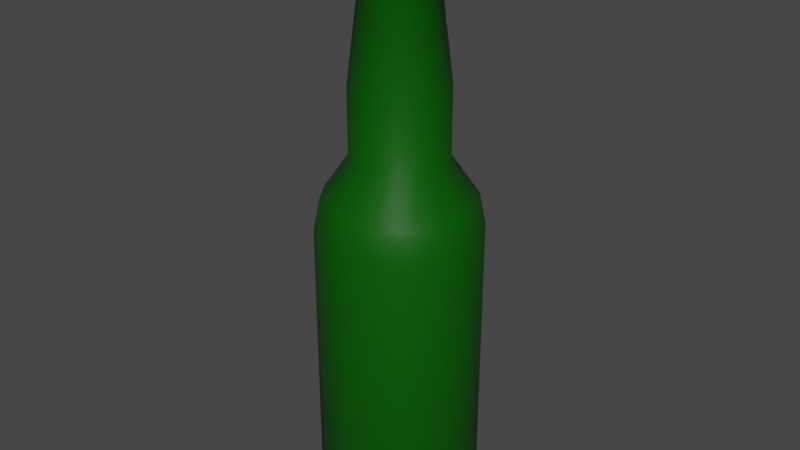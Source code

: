 # Source: beer-bottle.blend  (saved by Blender 3.6.11; exported with 4.5.12 LTS)
import bpy
from mathutils import Matrix  # noqa: F401  (used for matrix-valued properties, if any)

bpy.ops.wm.read_factory_settings(use_empty=True)
scene = bpy.context.scene
scene.name = 'Scene'

# ---- collections
col_collection = bpy.data.collections.new('Collection'); scene.collection.children.link(col_collection)

# ---- materials (node trees are filled in below, after node groups)
mat_glass = bpy.data.materials.new('glass')
mat_glass.use_transparent_shadow = False

# ---- material node trees
mat_glass.use_nodes = True; mat_glass.node_tree.nodes.clear()
_N = mat_glass.node_tree.nodes; _L = mat_glass.node_tree.links
n0 = _N.new('ShaderNodeOutputMaterial'); n0.name = 'Material Output'; n0.location = (388, 372)
n1 = _N.new('ShaderNodeBsdfPrincipled'); n1.name = 'Principled BSDF'; n1.location = (69, 338)
n1.distribution = 'GGX'
n1.subsurface_method = 'RANDOM_WALK_SKIN'
n1.inputs[0].default_value = (0.001328, 0.09078, 0.0, 1.0)
n1.inputs[2].default_value = 0.4636
n1.inputs[3].default_value = 1.45
n1.inputs[13].default_value = 0.35
n1.inputs[27].default_value = (0.0, 0.0, 0.0, 1.0)
n1.inputs[28].default_value = 1.0
_L.new(n1.outputs[0], n0.inputs[0])
n0.is_active_output = True

# ---- world
world_world = bpy.data.worlds.new('World'); scene.world = world_world
world_world.use_nodes = True; world_world.node_tree.nodes.clear()
_N = world_world.node_tree.nodes; _L = world_world.node_tree.links
n0 = _N.new('ShaderNodeOutputWorld'); n0.name = 'World Output'; n0.location = (300, 300)
n1 = _N.new('ShaderNodeBackground'); n1.name = 'Background'; n1.location = (10, 300)
n1.inputs[0].default_value = (0.05088, 0.05088, 0.05088, 1.0)
_L.new(n1.outputs[0], n0.inputs[0])
n0.is_active_output = True
world_world.color = (0.05088, 0.05088, 0.05088)
world_world.use_sun_shadow = False
world_world.sun_shadow_jitter_overblur = 0.0

# ---- meshes
me_cylinder = bpy.data.meshes.new('Cylinder')
me_cylinder.from_pydata([(0.0, 0.03, -0.04), (0.0, 0.03, 0.06222), (0.01148, 0.02772, -0.04), (0.01148, 0.02772, 0.06222), (0.02121, 0.02121, -0.04), (0.02121, 0.02121, 0.06222), (0.02772, 0.01148, -0.04), (0.02772, 0.01148, 0.06222), (0.03, 0.0, -0.04), (0.03, 0.0, 0.06222), (0.02772, -0.01148, -0.04), (0.02772, -0.01148, 0.06222), (0.02121, -0.02121, -0.04), (0.02121, -0.02121, 0.06222), (0.01148, -0.02772, -0.04), (0.01148, -0.02772, 0.06222), (0.0, -0.03, -0.04), (0.0, -0.03, 0.06222), (-0.01148, -0.02772, -0.04), (-0.01148, -0.02772, 0.06222), (-0.02121, -0.02121, -0.04), (-0.02121, -0.02121, 0.06222), (-0.02772, -0.01148, -0.04), (-0.02772, -0.01148, 0.06222), (-0.03, 0.0, -0.04), (-0.03, 0.0, 0.06222), (-0.02772, 0.01148, -0.04), (-0.02772, 0.01148, 0.06222), (-0.02121, 0.02121, -0.04), (-0.02121, 0.02121, 0.06222), (-0.01148, 0.02772, -0.04), (-0.01148, 0.02772, 0.06222), (-3.234e-11, 0.02762, 0.07443), (0.01057, 0.02552, 0.07443), (0.01953, 0.01953, 0.07443), (0.02552, 0.01057, 0.07443), (0.02762, 0.0, 0.07443), (0.02552, -0.01057, 0.07443), (0.01953, -0.01953, 0.07443), (0.01057, -0.02552, 0.07443), (-3.234e-11, -0.02762, 0.07443), (-0.01057, -0.02552, 0.07443), (-0.01953, -0.01953, 0.07443), (-0.02552, -0.01057, 0.07443), (-0.02762, 0.0, 0.07443), (-0.02552, 0.01057, 0.07443), (-0.01953, 0.01953, 0.07443), (-0.01057, 0.02552, 0.07443), (-2.553e-10, 0.01749, 0.08915), (0.006692, 0.01616, 0.08915), (0.01237, 0.01237, 0.08915), (0.01616, 0.006692, 0.08915), (0.01749, -4.27e-11, 0.08915), (0.01616, -0.006692, 0.08915), (0.01237, -0.01237, 0.08915), (0.006692, -0.01616, 0.08915), (-2.553e-10, -0.01749, 0.08915), (-0.006692, -0.01616, 0.08915), (-0.01237, -0.01237, 0.08915), (-0.01616, -0.006692, 0.08915), (-0.01749, -4.27e-11, 0.08915), (-0.01616, 0.006692, 0.08915), (-0.01237, 0.01237, 0.08915), (-0.006692, 0.01616, 0.08915), (-2.553e-10, 0.01749, 0.1145), (0.006692, 0.01616, 0.1145), (0.01237, 0.01237, 0.1145), (0.01616, 0.006692, 0.1145), (0.01749, -4.27e-11, 0.1145), (0.01616, -0.006692, 0.1145), (0.01237, -0.01237, 0.1145), (0.006692, -0.01616, 0.1145), (-2.553e-10, -0.01749, 0.1145), (-0.006692, -0.01616, 0.1145), (-0.01237, -0.01237, 0.1145), (-0.01616, -0.006692, 0.1145), (-0.01749, -4.27e-11, 0.1145), (-0.01616, 0.006692, 0.1145), (-0.01237, 0.01237, 0.1145), (-0.006692, 0.01616, 0.1145), (-2.064e-10, 0.0124, 0.1558), (0.004744, 0.01145, 0.1558), (0.008767, 0.008767, 0.1558), (0.01145, 0.004744, 0.1558), (0.0124, -3.027e-11, 0.1558), (0.01145, -0.004744, 0.1558), (0.008767, -0.008767, 0.1558), (0.004744, -0.01145, 0.1558), (-2.064e-10, -0.0124, 0.1558), (-0.004744, -0.01145, 0.1558), (-0.008767, -0.008767, 0.1558), (-0.01145, -0.004744, 0.1558), (-0.0124, -3.027e-11, 0.1558), (-0.01145, 0.004744, 0.1558), (-0.008767, 0.008767, 0.1558), (-0.004744, 0.01145, 0.1558), (9.071e-11, 0.01414, 0.1581), (0.005412, 0.01306, 0.1581), (0.009999, 0.009999, 0.1581), (0.01306, 0.005412, 0.1581), (0.01414, -2.635e-11, 0.1581), (0.01306, -0.005412, 0.1581), (0.009999, -0.009999, 0.1581), (0.005412, -0.01306, 0.1581), (9.071e-11, -0.01414, 0.1581), (-0.005412, -0.01306, 0.1581), (-0.009999, -0.009999, 0.1581), (-0.01306, -0.005412, 0.1581), (-0.01414, -2.635e-11, 0.1581), (-0.01306, 0.005412, 0.1581), (-0.009999, 0.009999, 0.1581), (-0.005412, 0.01306, 0.1581), (-9.566e-10, 0.01185, 0.1691), (0.004533, 0.01094, 0.1691), (0.008376, 0.008376, 0.1691), (0.01094, 0.004533, 0.1691), (0.01185, -2.207e-11, 0.1691), (0.01094, -0.004533, 0.1691), (0.008376, -0.008376, 0.1691), (0.004533, -0.01094, 0.1691), (-9.566e-10, -0.01185, 0.1691), (-0.004533, -0.01094, 0.1691), (-0.008376, -0.008376, 0.1691), (-0.01094, -0.004533, 0.1691), (-0.01185, -2.207e-11, 0.1691), (-0.01094, 0.004533, 0.1691), (-0.008376, 0.008376, 0.1691), (-0.004533, 0.01094, 0.1691), (-1.223e-09, 0.01309, 0.1709), (0.005008, 0.01209, 0.1709), (0.009254, 0.009254, 0.1709), (0.01209, 0.005008, 0.1709), (0.01309, -1.218e-11, 0.1709), (0.01209, -0.005008, 0.1709), (0.009254, -0.009254, 0.1709), (0.005008, -0.01209, 0.1709), (-1.223e-09, -0.01309, 0.1709), (-0.005008, -0.01209, 0.1709), (-0.009254, -0.009254, 0.1709), (-0.01209, -0.005008, 0.1709), (-0.01309, -1.218e-11, 0.1709), (-0.01209, 0.005008, 0.1709), (-0.009254, 0.009254, 0.1709), (-0.005008, 0.01209, 0.1709), (-2.174e-09, 0.008098, 0.174), (0.003099, 0.007482, 0.174), (0.005726, 0.005726, 0.174), (0.007482, 0.003099, 0.174), (0.008098, -3.499e-11, 0.174), (0.007482, -0.003099, 0.174), (0.005726, -0.005726, 0.174), (0.003099, -0.007482, 0.174), (-2.174e-09, -0.008098, 0.174), (-0.003099, -0.007482, 0.174), (-0.005726, -0.005726, 0.174), (-0.007482, -0.003099, 0.174), (-0.008098, -3.499e-11, 0.174), (-0.007482, 0.003099, 0.174), (-0.005726, 0.005726, 0.174), (-0.003099, 0.007482, 0.174), (0.004305, 0.01039, 0.174), (-2.246e-09, 0.01125, 0.174), (0.007954, 0.007954, 0.174), (0.01039, 0.004305, 0.174), (0.01125, -3.499e-11, 0.174), (0.01039, -0.004305, 0.174), (0.007954, -0.007954, 0.174), (0.004305, -0.01039, 0.174), (-2.246e-09, -0.01125, 0.174), (-0.004305, -0.01039, 0.174), (-0.007954, -0.007954, 0.174), (-0.01039, -0.004305, 0.174), (-0.01125, -3.499e-11, 0.174), (-0.01039, 0.004305, 0.174), (-0.007954, 0.007954, 0.174), (-0.004305, 0.01039, 0.174), (2.118e-08, 0.008098, 0.1561), (0.003099, 0.007482, 0.1561), (0.005726, 0.005726, 0.1561), (0.007482, 0.003099, 0.1561), (0.008098, -3.499e-11, 0.1561), (0.007482, -0.003099, 0.1561), (0.005726, -0.005726, 0.1561), (0.003099, -0.007482, 0.1561), (2.118e-08, -0.008098, 0.1561), (-0.003099, -0.007482, 0.1561), (-0.005726, -0.005726, 0.1561), (-0.007482, -0.003099, 0.1561), (-0.008098, -3.499e-11, 0.1561), (-0.007482, 0.003099, 0.1561), (-0.005726, 0.005726, 0.1561), (-0.003099, 0.007482, 0.1561), (-1.975e-10, 0.02169, -0.04783), (0.008302, 0.02004, -0.04783), (0.01534, 0.01534, -0.04783), (0.02004, 0.008302, -0.04783), (0.02169, 0.0, -0.04783), (0.02004, -0.008302, -0.04783), (0.01534, -0.01534, -0.04783), (0.008302, -0.02004, -0.04783), (-1.975e-10, -0.02169, -0.04783), (-0.008302, -0.02004, -0.04783), (-0.01534, -0.01534, -0.04783), (-0.02004, -0.008302, -0.04783), (-0.02169, 0.0, -0.04783), (-0.02004, 0.008302, -0.04783), (-0.01534, 0.01534, -0.04783), (-0.008302, 0.02004, -0.04783), (-1.975e-10, 0.02602, -0.04783), (0.009956, 0.02404, -0.04783), (0.0184, 0.0184, -0.04783), (0.02404, 0.009956, -0.04783), (0.02602, 0.0, -0.04783), (0.02404, -0.009956, -0.04783), (0.0184, -0.0184, -0.04783), (0.009956, -0.02404, -0.04783), (-1.975e-10, -0.02602, -0.04783), (-0.009956, -0.02404, -0.04783), (-0.0184, -0.0184, -0.04783), (-0.02404, -0.009956, -0.04783), (-0.02602, 0.0, -0.04783), (-0.02404, 0.009956, -0.04783), (-0.0184, 0.0184, -0.04783), (-0.009956, 0.02404, -0.04783), (-1.502e-10, 0.01129, -0.04532), (0.004321, 0.01043, -0.04532), (0.007985, 0.007985, -0.04532), (0.01043, 0.004321, -0.04532), (0.01129, 1.116e-10, -0.04532), (0.01043, -0.004321, -0.04532), (0.007985, -0.007985, -0.04532), (0.004321, -0.01043, -0.04532), (-1.502e-10, -0.01129, -0.04532), (-0.004321, -0.01043, -0.04532), (-0.007985, -0.007985, -0.04532), (-0.01043, -0.004321, -0.04532), (-0.01129, 1.116e-10, -0.04532), (-0.01043, 0.004321, -0.04532), (-0.007985, 0.007985, -0.04532), (-0.004321, 0.01043, -0.04532)], [], [(0, 1, 3, 2), (2, 3, 5, 4), (4, 5, 7, 6), (6, 7, 9, 8), (8, 9, 11, 10), (10, 11, 13, 12), (12, 13, 15, 14), (14, 15, 17, 16), (16, 17, 19, 18), (18, 19, 21, 20), (20, 21, 23, 22), (22, 23, 25, 24), (24, 25, 27, 26), (26, 27, 29, 28), (3, 1, 32, 33), (28, 29, 31, 30), (30, 31, 1, 0), (10, 12, 214, 213), (38, 37, 53, 54), (27, 25, 44, 45), (13, 11, 37, 38), (23, 21, 42, 43), (1, 31, 47, 32), (9, 7, 35, 36), (19, 17, 40, 41), (29, 27, 45, 46), (5, 3, 33, 34), (15, 13, 38, 39), (25, 23, 43, 44), (11, 9, 36, 37), (21, 19, 41, 42), (31, 29, 46, 47), (7, 5, 34, 35), (17, 15, 39, 40), (59, 58, 74, 75), (46, 45, 61, 62), (39, 38, 54, 55), (47, 46, 62, 63), (40, 39, 55, 56), (33, 32, 48, 49), (32, 47, 63, 48), (41, 40, 56, 57), (34, 33, 49, 50), (42, 41, 57, 58), (35, 34, 50, 51), (43, 42, 58, 59), (36, 35, 51, 52), (44, 43, 59, 60), (37, 36, 52, 53), (45, 44, 60, 61), (65, 64, 80, 81), (52, 51, 67, 68), (60, 59, 75, 76), (53, 52, 68, 69), (61, 60, 76, 77), (54, 53, 69, 70), (62, 61, 77, 78), (55, 54, 70, 71), (63, 62, 78, 79), (56, 55, 71, 72), (49, 48, 64, 65), (48, 63, 79, 64), (57, 56, 72, 73), (50, 49, 65, 66), (58, 57, 73, 74), (51, 50, 66, 67), (86, 85, 101, 102), (64, 79, 95, 80), (73, 72, 88, 89), (66, 65, 81, 82), (74, 73, 89, 90), (67, 66, 82, 83), (75, 74, 90, 91), (68, 67, 83, 84), (76, 75, 91, 92), (69, 68, 84, 85), (77, 76, 92, 93), (70, 69, 85, 86), (78, 77, 93, 94), (71, 70, 86, 87), (79, 78, 94, 95), (72, 71, 87, 88), (107, 106, 122, 123), (94, 93, 109, 110), (87, 86, 102, 103), (95, 94, 110, 111), (88, 87, 103, 104), (81, 80, 96, 97), (80, 95, 111, 96), (89, 88, 104, 105), (82, 81, 97, 98), (90, 89, 105, 106), (83, 82, 98, 99), (91, 90, 106, 107), (84, 83, 99, 100), (92, 91, 107, 108), (85, 84, 100, 101), (93, 92, 108, 109), (112, 127, 143, 128), (100, 99, 115, 116), (108, 107, 123, 124), (101, 100, 116, 117), (109, 108, 124, 125), (102, 101, 117, 118), (110, 109, 125, 126), (103, 102, 118, 119), (111, 110, 126, 127), (104, 103, 119, 120), (97, 96, 112, 113), (96, 111, 127, 112), (105, 104, 120, 121), (98, 97, 113, 114), (106, 105, 121, 122), (99, 98, 114, 115), (142, 141, 173, 174), (121, 120, 136, 137), (114, 113, 129, 130), (122, 121, 137, 138), (115, 114, 130, 131), (123, 122, 138, 139), (116, 115, 131, 132), (124, 123, 139, 140), (117, 116, 132, 133), (125, 124, 140, 141), (118, 117, 133, 134), (126, 125, 141, 142), (119, 118, 134, 135), (127, 126, 142, 143), (120, 119, 135, 136), (113, 112, 128, 129), (153, 152, 184, 185), (135, 134, 166, 167), (143, 142, 174, 175), (136, 135, 167, 168), (129, 128, 161, 160), (128, 143, 175, 161), (137, 136, 168, 169), (130, 129, 160, 162), (138, 137, 169, 170), (131, 130, 162, 163), (139, 138, 170, 171), (132, 131, 163, 164), (140, 139, 171, 172), (133, 132, 164, 165), (141, 140, 172, 173), (134, 133, 165, 166), (144, 145, 160, 161), (145, 146, 162, 160), (146, 147, 163, 162), (147, 148, 164, 163), (148, 149, 165, 164), (149, 150, 166, 165), (150, 151, 167, 166), (151, 152, 168, 167), (152, 153, 169, 168), (153, 154, 170, 169), (154, 155, 171, 170), (155, 156, 172, 171), (156, 157, 173, 172), (157, 158, 174, 173), (158, 159, 175, 174), (159, 144, 161, 175), (177, 176, 191, 190, 189, 188, 187, 186, 185, 184, 183, 182, 181, 180, 179, 178), (146, 145, 177, 178), (154, 153, 185, 186), (147, 146, 178, 179), (155, 154, 186, 187), (148, 147, 179, 180), (156, 155, 187, 188), (149, 148, 180, 181), (157, 156, 188, 189), (150, 149, 181, 182), (158, 157, 189, 190), (151, 150, 182, 183), (159, 158, 190, 191), (152, 151, 183, 184), (145, 144, 176, 177), (144, 159, 191, 176), (196, 197, 229, 228), (20, 22, 219, 218), (30, 0, 208, 223), (6, 8, 212, 211), (16, 18, 217, 216), (26, 28, 222, 221), (2, 4, 210, 209), (12, 14, 215, 214), (22, 24, 220, 219), (8, 10, 213, 212), (18, 20, 218, 217), (28, 30, 223, 222), (4, 6, 211, 210), (14, 16, 216, 215), (0, 2, 209, 208), (24, 26, 221, 220), (193, 192, 208, 209), (194, 193, 209, 210), (195, 194, 210, 211), (196, 195, 211, 212), (197, 196, 212, 213), (198, 197, 213, 214), (199, 198, 214, 215), (200, 199, 215, 216), (201, 200, 216, 217), (202, 201, 217, 218), (203, 202, 218, 219), (204, 203, 219, 220), (205, 204, 220, 221), (206, 205, 221, 222), (207, 206, 222, 223), (192, 207, 223, 208), (224, 225, 226, 227, 228, 229, 230, 231, 232, 233, 234, 235, 236, 237, 238, 239), (204, 205, 237, 236), (197, 198, 230, 229), (205, 206, 238, 237), (198, 199, 231, 230), (206, 207, 239, 238), (199, 200, 232, 231), (192, 193, 225, 224), (207, 192, 224, 239), (200, 201, 233, 232), (193, 194, 226, 225), (201, 202, 234, 233), (194, 195, 227, 226), (202, 203, 235, 234), (195, 196, 228, 227), (203, 204, 236, 235)])
me_cylinder.polygons.foreach_set('use_smooth', [True] * 226)
_uv = me_cylinder.uv_layers.new(name='UVMap')
_uv.uv.foreach_set('vector', [1.0, 0.5, 1.0, 1.0, 0.9375, 1.0, 0.9375, 0.5, 0.9375, 0.5, 0.9375, 1.0, 0.875, 1.0, 0.875, 0.5, 0.875, 0.5, 0.875, 1.0, 0.8125, 1.0, 0.8125, 0.5, 0.8125, 0.5, 0.8125, 1.0, 0.75, 1.0, 0.75, 0.5, 0.75, 0.5, 0.75, 1.0, 0.6875, 1.0, 0.6875, 0.5, 0.6875, 0.5, 0.6875, 1.0, 0.625, 1.0, 0.625, 0.5, 0.625, 0.5, 0.625, 1.0, 0.5625, 1.0, 0.5625, 0.5, 0.5625, 0.5, 0.5625, 1.0, 0.5, 1.0, 0.5, 0.5, 0.5, 0.5, 0.5, 1.0, 0.4375, 1.0, 0.4375, 0.5, 0.4375, 0.5, 0.4375, 1.0, 0.375, 1.0, 0.375, 0.5, 0.375, 0.5, 0.375, 1.0, 0.3125, 1.0, 0.3125, 0.5, 0.3125, 0.5, 0.3125, 1.0, 0.25, 1.0, 0.25, 0.5, 0.25, 0.5, 0.25, 1.0, 0.1875, 1.0, 0.1875, 0.5, 0.1875, 0.5, 0.1875, 1.0, 0.125, 1.0, 0.125, 0.5, 0.9375, 1.0, 1.0, 1.0, 1.0, 1.0, 0.9375, 1.0, 0.125, 0.5, 0.125, 1.0, 0.0625, 1.0, 0.0625, 0.5, 0.0625, 0.5, 0.0625, 1.0, 0.0, 1.0, 0.0, 0.5, 0.6875, 0.5, 0.625, 0.5, 0.625, 0.5, 0.6875, 0.5, 0.625, 1.0, 0.6875, 1.0, 0.6875, 1.0, 0.625, 1.0, 0.1875, 1.0, 0.25, 1.0, 0.25, 1.0, 0.1875, 1.0, 0.625, 1.0, 0.6875, 1.0, 0.6875, 1.0, 0.625, 1.0, 0.3125, 1.0, 0.375, 1.0, 0.375, 1.0, 0.3125, 1.0, 0.0, 1.0, 0.0625, 1.0, 0.0625, 1.0, 0.0, 1.0, 0.75, 1.0, 0.8125, 1.0, 0.8125, 1.0, 0.75, 1.0, 0.4375, 1.0, 0.5, 1.0, 0.5, 1.0, 0.4375, 1.0, 0.125, 1.0, 0.1875, 1.0, 0.1875, 1.0, 0.125, 1.0, 0.875, 1.0, 0.9375, 1.0, 0.9375, 1.0, 0.875, 1.0, 0.5625, 1.0, 0.625, 1.0, 0.625, 1.0, 0.5625, 1.0, 0.25, 1.0, 0.3125, 1.0, 0.3125, 1.0, 0.25, 1.0, 0.6875, 1.0, 0.75, 1.0, 0.75, 1.0, 0.6875, 1.0, 0.375, 1.0, 0.4375, 1.0, 0.4375, 1.0, 0.375, 1.0, 0.0625, 1.0, 0.125, 1.0, 0.125, 1.0, 0.0625, 1.0, 0.8125, 1.0, 0.875, 1.0, 0.875, 1.0, 0.8125, 1.0, 0.5, 1.0, 0.5625, 1.0, 0.5625, 1.0, 0.5, 1.0, 0.3125, 1.0, 0.375, 1.0, 0.375, 1.0, 0.3125, 1.0, 0.125, 1.0, 0.1875, 1.0, 0.1875, 1.0, 0.125, 1.0, 0.5625, 1.0, 0.625, 1.0, 0.625, 1.0, 0.5625, 1.0, 0.0625, 1.0, 0.125, 1.0, 0.125, 1.0, 0.0625, 1.0, 0.5, 1.0, 0.5625, 1.0, 0.5625, 1.0, 0.5, 1.0, 0.9375, 1.0, 1.0, 1.0, 1.0, 1.0, 0.9375, 1.0, 0.0, 1.0, 0.0625, 1.0, 0.0625, 1.0, 0.0, 1.0, 0.4375, 1.0, 0.5, 1.0, 0.5, 1.0, 0.4375, 1.0, 0.875, 1.0, 0.9375, 1.0, 0.9375, 1.0, 0.875, 1.0, 0.375, 1.0, 0.4375, 1.0, 0.4375, 1.0, 0.375, 1.0, 0.8125, 1.0, 0.875, 1.0, 0.875, 1.0, 0.8125, 1.0, 0.3125, 1.0, 0.375, 1.0, 0.375, 1.0, 0.3125, 1.0, 0.75, 1.0, 0.8125, 1.0, 0.8125, 1.0, 0.75, 1.0, 0.25, 1.0, 0.3125, 1.0, 0.3125, 1.0, 0.25, 1.0, 0.6875, 1.0, 0.75, 1.0, 0.75, 1.0, 0.6875, 1.0, 0.1875, 1.0, 0.25, 1.0, 0.25, 1.0, 0.1875, 1.0, 0.9375, 1.0, 1.0, 1.0, 1.0, 1.0, 0.9375, 1.0, 0.75, 1.0, 0.8125, 1.0, 0.8125, 1.0, 0.75, 1.0, 0.25, 1.0, 0.3125, 1.0, 0.3125, 1.0, 0.25, 1.0, 0.6875, 1.0, 0.75, 1.0, 0.75, 1.0, 0.6875, 1.0, 0.1875, 1.0, 0.25, 1.0, 0.25, 1.0, 0.1875, 1.0, 0.625, 1.0, 0.6875, 1.0, 0.6875, 1.0, 0.625, 1.0, 0.125, 1.0, 0.1875, 1.0, 0.1875, 1.0, 0.125, 1.0, 0.5625, 1.0, 0.625, 1.0, 0.625, 1.0, 0.5625, 1.0, 0.0625, 1.0, 0.125, 1.0, 0.125, 1.0, 0.0625, 1.0, 0.5, 1.0, 0.5625, 1.0, 0.5625, 1.0, 0.5, 1.0, 0.9375, 1.0, 1.0, 1.0, 1.0, 1.0, 0.9375, 1.0, 0.0, 1.0, 0.0625, 1.0, 0.0625, 1.0, 0.0, 1.0, 0.4375, 1.0, 0.5, 1.0, 0.5, 1.0, 0.4375, 1.0, 0.875, 1.0, 0.9375, 1.0, 0.9375, 1.0, 0.875, 1.0, 0.375, 1.0, 0.4375, 1.0, 0.4375, 1.0, 0.375, 1.0, 0.8125, 1.0, 0.875, 1.0, 0.875, 1.0, 0.8125, 1.0, 0.625, 1.0, 0.6875, 1.0, 0.6875, 1.0, 0.625, 1.0, 0.0, 1.0, 0.0625, 1.0, 0.0625, 1.0, 0.0, 1.0, 0.4375, 1.0, 0.5, 1.0, 0.5, 1.0, 0.4375, 1.0, 0.875, 1.0, 0.9375, 1.0, 0.9375, 1.0, 0.875, 1.0, 0.375, 1.0, 0.4375, 1.0, 0.4375, 1.0, 0.375, 1.0, 0.8125, 1.0, 0.875, 1.0, 0.875, 1.0, 0.8125, 1.0, 0.3125, 1.0, 0.375, 1.0, 0.375, 1.0, 0.3125, 1.0, 0.75, 1.0, 0.8125, 1.0, 0.8125, 1.0, 0.75, 1.0, 0.25, 1.0, 0.3125, 1.0, 0.3125, 1.0, 0.25, 1.0, 0.6875, 1.0, 0.75, 1.0, 0.75, 1.0, 0.6875, 1.0, 0.1875, 1.0, 0.25, 1.0, 0.25, 1.0, 0.1875, 1.0, 0.625, 1.0, 0.6875, 1.0, 0.6875, 1.0, 0.625, 1.0, 0.125, 1.0, 0.1875, 1.0, 0.1875, 1.0, 0.125, 1.0, 0.5625, 1.0, 0.625, 1.0, 0.625, 1.0, 0.5625, 1.0, 0.0625, 1.0, 0.125, 1.0, 0.125, 1.0, 0.0625, 1.0, 0.5, 1.0, 0.5625, 1.0, 0.5625, 1.0, 0.5, 1.0, 0.3125, 1.0, 0.375, 1.0, 0.375, 1.0, 0.3125, 1.0, 0.125, 1.0, 0.1875, 1.0, 0.1875, 1.0, 0.125, 1.0, 0.5625, 1.0, 0.625, 1.0, 0.625, 1.0, 0.5625, 1.0, 0.0625, 1.0, 0.125, 1.0, 0.125, 1.0, 0.0625, 1.0, 0.5, 1.0, 0.5625, 1.0, 0.5625, 1.0, 0.5, 1.0, 0.9375, 1.0, 1.0, 1.0, 1.0, 1.0, 0.9375, 1.0, 0.0, 1.0, 0.0625, 1.0, 0.0625, 1.0, 0.0, 1.0, 0.4375, 1.0, 0.5, 1.0, 0.5, 1.0, 0.4375, 1.0, 0.875, 1.0, 0.9375, 1.0, 0.9375, 1.0, 0.875, 1.0, 0.375, 1.0, 0.4375, 1.0, 0.4375, 1.0, 0.375, 1.0, 0.8125, 1.0, 0.875, 1.0, 0.875, 1.0, 0.8125, 1.0, 0.3125, 1.0, 0.375, 1.0, 0.375, 1.0, 0.3125, 1.0, 0.75, 1.0, 0.8125, 1.0, 0.8125, 1.0, 0.75, 1.0, 0.25, 1.0, 0.3125, 1.0, 0.3125, 1.0, 0.25, 1.0, 0.6875, 1.0, 0.75, 1.0, 0.75, 1.0, 0.6875, 1.0, 0.1875, 1.0, 0.25, 1.0, 0.25, 1.0, 0.1875, 1.0, 0.0, 1.0, 0.0625, 1.0, 0.0625, 1.0, 0.0, 1.0, 0.75, 1.0, 0.8125, 1.0, 0.8125, 1.0, 0.75, 1.0, 0.25, 1.0, 0.3125, 1.0, 0.3125, 1.0, 0.25, 1.0, 0.6875, 1.0, 0.75, 1.0, 0.75, 1.0, 0.6875, 1.0, 0.1875, 1.0, 0.25, 1.0, 0.25, 1.0, 0.1875, 1.0, 0.625, 1.0, 0.6875, 1.0, 0.6875, 1.0, 0.625, 1.0, 0.125, 1.0, 0.1875, 1.0, 0.1875, 1.0, 0.125, 1.0, 0.5625, 1.0, 0.625, 1.0, 0.625, 1.0, 0.5625, 1.0, 0.0625, 1.0, 0.125, 1.0, 0.125, 1.0, 0.0625, 1.0, 0.5, 1.0, 0.5625, 1.0, 0.5625, 1.0, 0.5, 1.0, 0.9375, 1.0, 1.0, 1.0, 1.0, 1.0, 0.9375, 1.0, 0.0, 1.0, 0.0625, 1.0, 0.0625, 1.0, 0.0, 1.0, 0.4375, 1.0, 0.5, 1.0, 0.5, 1.0, 0.4375, 1.0, 0.875, 1.0, 0.9375, 1.0, 0.9375, 1.0, 0.875, 1.0, 0.375, 1.0, 0.4375, 1.0, 0.4375, 1.0, 0.375, 1.0, 0.8125, 1.0, 0.875, 1.0, 0.875, 1.0, 0.8125, 1.0, 0.125, 1.0, 0.1875, 1.0, 0.1875, 1.0, 0.125, 1.0, 0.4375, 1.0, 0.5, 1.0, 0.5, 1.0, 0.4375, 1.0, 0.875, 1.0, 0.9375, 1.0, 0.9375, 1.0, 0.875, 1.0, 0.375, 1.0, 0.4375, 1.0, 0.4375, 1.0, 0.375, 1.0, 0.8125, 1.0, 0.875, 1.0, 0.875, 1.0, 0.8125, 1.0, 0.3125, 1.0, 0.375, 1.0, 0.375, 1.0, 0.3125, 1.0, 0.75, 1.0, 0.8125, 1.0, 0.8125, 1.0, 0.75, 1.0, 0.25, 1.0, 0.3125, 1.0, 0.3125, 1.0, 0.25, 1.0, 0.6875, 1.0, 0.75, 1.0, 0.75, 1.0, 0.6875, 1.0, 0.1875, 1.0, 0.25, 1.0, 0.25, 1.0, 0.1875, 1.0, 0.625, 1.0, 0.6875, 1.0, 0.6875, 1.0, 0.625, 1.0, 0.125, 1.0, 0.1875, 1.0, 0.1875, 1.0, 0.125, 1.0, 0.5625, 1.0, 0.625, 1.0, 0.625, 1.0, 0.5625, 1.0, 0.0625, 1.0, 0.125, 1.0, 0.125, 1.0, 0.0625, 1.0, 0.5, 1.0, 0.5625, 1.0, 0.5625, 1.0, 0.5, 1.0, 0.9375, 1.0, 1.0, 1.0, 1.0, 1.0, 0.9375, 1.0, 0.1839, 0.09038, 0.25, 0.07723, 0.25, 0.07723, 0.1839, 0.09038, 0.5625, 1.0, 0.625, 1.0, 0.625, 1.0, 0.5625, 1.0, 0.0625, 1.0, 0.125, 1.0, 0.125, 1.0, 0.0625, 1.0, 0.5, 1.0, 0.5625, 1.0, 0.5625, 1.0, 0.5, 1.0, 0.9375, 1.0, 1.0, 1.0, 1.0, 1.0, 0.9375, 1.0, 0.0, 1.0, 0.0625, 1.0, 0.0625, 1.0, 0.0, 1.0, 0.4375, 1.0, 0.5, 1.0, 0.5, 1.0, 0.4375, 1.0, 0.875, 1.0, 0.9375, 1.0, 0.9375, 1.0, 0.875, 1.0, 0.375, 1.0, 0.4375, 1.0, 0.4375, 1.0, 0.375, 1.0, 0.8125, 1.0, 0.875, 1.0, 0.875, 1.0, 0.8125, 1.0, 0.3125, 1.0, 0.375, 1.0, 0.375, 1.0, 0.3125, 1.0, 0.75, 1.0, 0.8125, 1.0, 0.8125, 1.0, 0.75, 1.0, 0.25, 1.0, 0.3125, 1.0, 0.3125, 1.0, 0.25, 1.0, 0.6875, 1.0, 0.75, 1.0, 0.75, 1.0, 0.6875, 1.0, 0.1875, 1.0, 0.25, 1.0, 0.25, 1.0, 0.1875, 1.0, 0.625, 1.0, 0.6875, 1.0, 0.6875, 1.0, 0.625, 1.0, 0.25, 0.4228, 0.3161, 0.4096, 0.3418, 0.4717, 0.25, 0.49, 0.3161, 0.4096, 0.3722, 0.3722, 0.4197, 0.4197, 0.3418, 0.4717, 0.3722, 0.3722, 0.4096, 0.3161, 0.4717, 0.3418, 0.4197, 0.4197, 0.4096, 0.3161, 0.4228, 0.25, 0.49, 0.25, 0.4717, 0.3418, 0.4228, 0.25, 0.4096, 0.1839, 0.4717, 0.1582, 0.49, 0.25, 0.4096, 0.1839, 0.3722, 0.1278, 0.4197, 0.08029, 0.4717, 0.1582, 0.3722, 0.1278, 0.3161, 0.09038, 0.3418, 0.02827, 0.4197, 0.08029, 0.3161, 0.09038, 0.25, 0.07723, 0.25, 0.01, 0.3418, 0.02827, 0.25, 0.07723, 0.1839, 0.09038, 0.1582, 0.02827, 0.25, 0.01, 0.1839, 0.09038, 0.1278, 0.1278, 0.08029, 0.08029, 0.1582, 0.02827, 0.1278, 0.1278, 0.09038, 0.1839, 0.02827, 0.1582, 0.08029, 0.08029, 0.09038, 0.1839, 0.07723, 0.25, 0.01, 0.25, 0.02827, 0.1582, 0.07723, 0.25, 0.09038, 0.3161, 0.02827, 0.3418, 0.01, 0.25, 0.09038, 0.3161, 0.1278, 0.3722, 0.08029, 0.4197, 0.02827, 0.3418, 0.1278, 0.3722, 0.1839, 0.4096, 0.1582, 0.4717, 0.08029, 0.4197, 0.1839, 0.4096, 0.25, 0.4228, 0.25, 0.49, 0.1582, 0.4717, 0.3161, 0.4096, 0.25, 0.4228, 0.1839, 0.4096, 0.1278, 0.3722, 0.09038, 0.3161, 0.07723, 0.25, 0.09038, 0.1839, 0.1278, 0.1278, 0.1839, 0.09038, 0.25, 0.07723, 0.3161, 0.09038, 0.3722, 0.1278, 0.4096, 0.1839, 0.4228, 0.25, 0.4096, 0.3161, 0.3722, 0.3722, 0.3722, 0.3722, 0.3161, 0.4096, 0.3161, 0.4096, 0.3722, 0.3722, 0.1278, 0.1278, 0.1839, 0.09038, 0.1839, 0.09038, 0.1278, 0.1278, 0.4096, 0.3161, 0.3722, 0.3722, 0.3722, 0.3722, 0.4096, 0.3161, 0.09038, 0.1839, 0.1278, 0.1278, 0.1278, 0.1278, 0.09038, 0.1839, 0.4228, 0.25, 0.4096, 0.3161, 0.4096, 0.3161, 0.4228, 0.25, 0.07723, 0.25, 0.09038, 0.1839, 0.09038, 0.1839, 0.07723, 0.25, 0.4096, 0.1839, 0.4228, 0.25, 0.4228, 0.25, 0.4096, 0.1839, 0.09038, 0.3161, 0.07723, 0.25, 0.07723, 0.25, 0.09038, 0.3161, 0.3722, 0.1278, 0.4096, 0.1839, 0.4096, 0.1839, 0.3722, 0.1278, 0.1278, 0.3722, 0.09038, 0.3161, 0.09038, 0.3161, 0.1278, 0.3722, 0.3161, 0.09038, 0.3722, 0.1278, 0.3722, 0.1278, 0.3161, 0.09038, 0.1839, 0.4096, 0.1278, 0.3722, 0.1278, 0.3722, 0.1839, 0.4096, 0.25, 0.07723, 0.3161, 0.09038, 0.3161, 0.09038, 0.25, 0.07723, 0.3161, 0.4096, 0.25, 0.4228, 0.25, 0.4228, 0.3161, 0.4096, 0.25, 0.4228, 0.1839, 0.4096, 0.1839, 0.4096, 0.25, 0.4228, 0.9501, 0.25, 0.9349, 0.1734, 0.9349, 0.1734, 0.9501, 0.25, 0.375, 0.5, 0.3125, 0.5, 0.3125, 0.5, 0.375, 0.5, 0.0625, 0.5, 0.0, 0.5, 0.0, 0.5, 0.0625, 0.5, 0.8125, 0.5, 0.75, 0.5, 0.75, 0.5, 0.8125, 0.5, 0.5, 0.5, 0.4375, 0.5, 0.4375, 0.5, 0.5, 0.5, 0.1875, 0.5, 0.125, 0.5, 0.125, 0.5, 0.1875, 0.5, 0.9375, 0.5, 0.875, 0.5, 0.875, 0.5, 0.9375, 0.5, 0.625, 0.5, 0.5625, 0.5, 0.5625, 0.5, 0.625, 0.5, 0.3125, 0.5, 0.25, 0.5, 0.25, 0.5, 0.3125, 0.5, 0.75, 0.5, 0.6875, 0.5, 0.6875, 0.5, 0.75, 0.5, 0.4375, 0.5, 0.375, 0.5, 0.375, 0.5, 0.4375, 0.5, 0.125, 0.5, 0.0625, 0.5, 0.0625, 0.5, 0.125, 0.5, 0.875, 0.5, 0.8125, 0.5, 0.8125, 0.5, 0.875, 0.5, 0.5625, 0.5, 0.5, 0.5, 0.5, 0.5, 0.5625, 0.5, 1.0, 0.5, 0.9375, 0.5, 0.9375, 0.5, 1.0, 0.5, 0.25, 0.5, 0.1875, 0.5, 0.1875, 0.5, 0.25, 0.5, 0.8266, 0.4349, 0.75, 0.4501, 0.75, 0.49, 0.8418, 0.4717, 0.8915, 0.3915, 0.8266, 0.4349, 0.8418, 0.4717, 0.9197, 0.4197, 0.9349, 0.3266, 0.8915, 0.3915, 0.9197, 0.4197, 0.9717, 0.3418, 0.9501, 0.25, 0.9349, 0.3266, 0.9717, 0.3418, 0.99, 0.25, 0.9349, 0.1734, 0.9501, 0.25, 0.99, 0.25, 0.9717, 0.1582, 0.8915, 0.1085, 0.9349, 0.1734, 0.9717, 0.1582, 0.9197, 0.08029, 0.8266, 0.06511, 0.8915, 0.1085, 0.9197, 0.08029, 0.8418, 0.02827, 0.75, 0.04988, 0.8266, 0.06511, 0.8418, 0.02827, 0.75, 0.01, 0.6734, 0.06511, 0.75, 0.04988, 0.75, 0.01, 0.6582, 0.02827, 0.6085, 0.1085, 0.6734, 0.06511, 0.6582, 0.02827, 0.5803, 0.08029, 0.5651, 0.1734, 0.6085, 0.1085, 0.5803, 0.08029, 0.5283, 0.1582, 0.5499, 0.25, 0.5651, 0.1734, 0.5283, 0.1582, 0.51, 0.25, 0.5651, 0.3266, 0.5499, 0.25, 0.51, 0.25, 0.5283, 0.3418, 0.6085, 0.3915, 0.5651, 0.3266, 0.5283, 0.3418, 0.5803, 0.4197, 0.6734, 0.4349, 0.6085, 0.3915, 0.5803, 0.4197, 0.6582, 0.4717, 0.75, 0.4501, 0.6734, 0.4349, 0.6582, 0.4717, 0.75, 0.49, 0.75, 0.4501, 0.8266, 0.4349, 0.8915, 0.3915, 0.9349, 0.3266, 0.9501, 0.25, 0.9349, 0.1734, 0.8915, 0.1085, 0.8266, 0.06511, 0.75, 0.04988, 0.6734, 0.06511, 0.6085, 0.1085, 0.5651, 0.1734, 0.5499, 0.25, 0.5651, 0.3266, 0.6085, 0.3915, 0.6734, 0.4349, 0.5499, 0.25, 0.5651, 0.3266, 0.5651, 0.3266, 0.5499, 0.25, 0.9349, 0.1734, 0.8915, 0.1085, 0.8915, 0.1085, 0.9349, 0.1734, 0.5651, 0.3266, 0.6085, 0.3915, 0.6085, 0.3915, 0.5651, 0.3266, 0.8915, 0.1085, 0.8266, 0.06511, 0.8266, 0.06511, 0.8915, 0.1085, 0.6085, 0.3915, 0.6734, 0.4349, 0.6734, 0.4349, 0.6085, 0.3915, 0.8266, 0.06511, 0.75, 0.04988, 0.75, 0.04988, 0.8266, 0.06511, 0.75, 0.4501, 0.8266, 0.4349, 0.8266, 0.4349, 0.75, 0.4501, 0.6734, 0.4349, 0.75, 0.4501, 0.75, 0.4501, 0.6734, 0.4349, 0.75, 0.04988, 0.6734, 0.06511, 0.6734, 0.06511, 0.75, 0.04988, 0.8266, 0.4349, 0.8915, 0.3915, 0.8915, 0.3915, 0.8266, 0.4349, 0.6734, 0.06511, 0.6085, 0.1085, 0.6085, 0.1085, 0.6734, 0.06511, 0.8915, 0.3915, 0.9349, 0.3266, 0.9349, 0.3266, 0.8915, 0.3915, 0.6085, 0.1085, 0.5651, 0.1734, 0.5651, 0.1734, 0.6085, 0.1085, 0.9349, 0.3266, 0.9501, 0.25, 0.9501, 0.25, 0.9349, 0.3266, 0.5651, 0.1734, 0.5499, 0.25, 0.5499, 0.25, 0.5651, 0.1734])
me_cylinder.materials.append(mat_glass)
me_cylinder.update()

# ---- objects
ob_empty = bpy.data.objects.new('Empty', None)
ob_bottle = bpy.data.objects.new('bottle', me_cylinder)

# ---- transforms, parenting, visibility, modifiers, constraints
ob_empty.location = (-0.001623, 1.0, 0.0)
ob_empty.rotation_euler = (1.571, 0.0, 0.0)
ob_empty.scale = (0.05029, 0.05029, 0.05029)
ob_empty.empty_display_type = 'IMAGE'
ob_empty.empty_display_size = 5.0
ob_bottle.location = (0.0, 0.0, -0.07248)

# ---- collection membership
col_collection.objects.link(ob_empty)
col_collection.objects.link(ob_bottle)

# ---- scene / render settings (as saved in the file)
scene.frame_start = 1; scene.frame_end = 250; scene.frame_set(1)
scene.render.engine = 'BLENDER_EEVEE_NEXT'
scene.cycles.sampling_pattern = 'TABULATED_SOBOL'
scene.view_settings.view_transform = 'Filmic'
bpy.context.view_layer.update()

# ---- added for rendering (the .blend has no active camera and no usable light): camera, sun
cam_auto = bpy.data.cameras.new('AutoCamera')
cam_auto.lens = 50.0
cam_auto.sensor_width = 36.0
cam_auto.clip_end = 1000.0
ob_auto_camera = bpy.data.objects.new('AutoCamera', cam_auto)
scene.collection.objects.link(ob_auto_camera)
ob_auto_camera.location = (0.219748, -0.263698, 0.166408)
ob_auto_camera.rotation_euler = (1.09748, -7.21219e-08, 0.694738)
scene.camera = ob_auto_camera
light_auto_sun = bpy.data.lights.new('AutoSun', 'SUN')
light_auto_sun.energy = 3.0
light_auto_sun.angle = 0.0523599
ob_auto_sun = bpy.data.objects.new('AutoSun', light_auto_sun)
scene.collection.objects.link(ob_auto_sun)
ob_auto_sun.rotation_euler = (0.872665, 0.174533, 0.523599)
bpy.context.view_layer.update()
